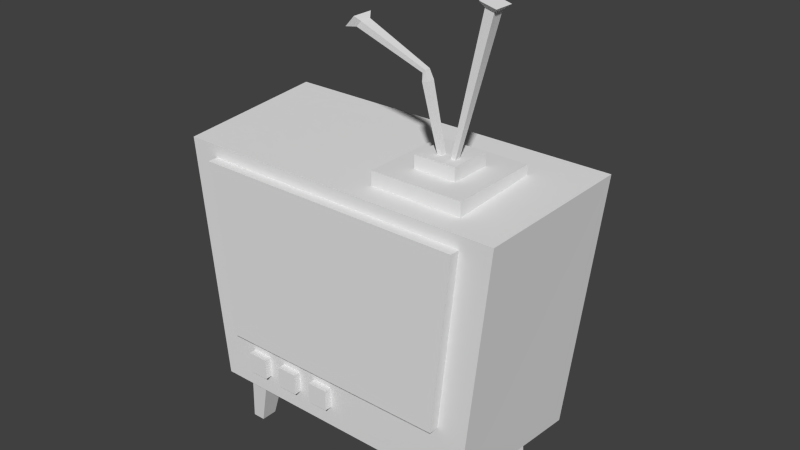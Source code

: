 # Source: video.blend  (saved by Blender 2.76.0; exported with 4.5.12 LTS)
import bpy
from mathutils import Matrix  # noqa: F401  (used for matrix-valued properties, if any)

bpy.ops.wm.read_factory_settings(use_empty=True)
scene = bpy.context.scene
scene.name = 'Scene'

# ---- collections
col_collection_1 = bpy.data.collections.new('Collection 1'); scene.collection.children.link(col_collection_1)

# ---- world
world_world = bpy.data.worlds.new('World'); scene.world = world_world
world_world.color = (0.05088, 0.05088, 0.05088)
world_world.use_sun_shadow = False
world_world.sun_shadow_jitter_overblur = 0.0
world_world.cycles.sampling_method = 'MANUAL'
world_world.cycles.sample_map_resolution = 256

# ---- meshes
me_cube_005 = bpy.data.meshes.new('Cube.005')
me_cube_005.from_pydata([(8.462, -2.577, 3.744), (8.462, -2.577, 4.276), (8.462, 2.45, 3.744), (8.462, 2.45, 4.276), (15.0, -2.577, 3.744), (15.0, -2.577, 4.276), (15.0, 2.45, 3.744), (15.0, 2.45, 4.276), (4.561, -5.574, 2.944), (4.561, -5.574, 4.112), (4.561, 5.447, 2.944), (4.561, 5.447, 4.112), (18.91, -5.574, 2.944), (18.91, -5.574, 4.112), (18.91, 5.447, 2.944), (18.91, 5.447, 4.112), (-3.931, -9.099, 1.056), (-3.931, -9.099, 1.322), (-3.931, -6.586, 1.056), (-3.931, -6.586, 1.322), (-0.6595, -9.099, 1.056), (-0.6595, -9.099, 1.322), (-0.6595, -6.586, 1.056), (-0.6595, -6.586, 1.322), (-9.996, -9.099, 1.056), (-9.996, -9.099, 1.322), (-9.996, -6.586, 1.056), (-9.996, -6.586, 1.322), (-6.725, -9.099, 1.056), (-6.725, -9.099, 1.322), (-6.725, -6.586, 1.056), (-6.725, -6.586, 1.322), (-16.06, -9.099, 1.056), (-16.06, -9.099, 1.322), (-16.06, -6.586, 1.056), (-16.06, -6.586, 1.322), (-12.79, -9.099, 1.056), (-12.79, -9.099, 1.322), (-12.79, -6.586, 1.056), (-12.79, -6.586, 1.322), (-18.6, -9.421, 1.524), (-21.32, -9.421, 3.758), (-18.6, -8.137, 1.524), (-21.32, -8.137, 3.758), (18.62, -9.421, 1.524), (21.33, -9.421, 3.758), (18.62, -8.137, 1.524), (21.33, -8.137, 3.758), (-21.08, 3.636, 0.0), (-19.11, 2.561, 1.329), (-21.08, 5.636, 0.0), (-19.11, 6.712, 1.329), (-19.08, 3.636, 0.0), (-14.96, 2.561, 1.329), (-19.08, 5.636, 0.0), (-14.96, 6.712, 1.329), (21.08, 5.636, 0.0), (19.11, 6.712, 1.329), (21.08, 3.636, 0.0), (19.11, 2.561, 1.329), (19.08, 5.636, 0.0), (14.96, 6.712, 1.329), (19.08, 3.636, 0.0), (14.96, 2.561, 1.329), (21.08, -3.636, 0.0), (19.11, -2.561, 1.329), (21.08, -5.636, 0.0), (19.11, -6.712, 1.329), (19.08, -3.636, 0.0), (14.96, -2.561, 1.329), (19.08, -5.636, 0.0), (14.96, -6.712, 1.329), (-21.08, -5.636, 0.0), (-19.11, -6.712, 1.329), (-21.08, -3.636, 0.0), (-19.11, -2.561, 1.329), (-19.08, -5.636, 0.0), (-14.96, -6.712, 1.329), (-19.08, -3.636, 0.0), (-14.96, -2.561, 1.329), (11.83, -1.111, 3.945), (8.295, -1.291, 5.023), (11.83, -0.5362, 3.945), (8.295, -0.3561, 5.023), (12.39, -1.111, 3.957), (9.204, -1.291, 5.042), (12.39, -0.5362, 3.957), (9.204, -0.3561, 5.042), (8.224, -1.175, 5.117), (8.224, -0.472, 5.117), (8.632, -0.472, 5.155), (8.632, -1.175, 5.155), (-2.27, -1.49, 5.438), (-2.27, -0.1573, 5.438), (-1.495, -0.1573, 5.509), (-1.495, -1.49, 5.509), (-3.506, -2.075, 5.437), (-3.506, 0.4283, 5.437), (-2.05, 0.4283, 5.569), (-2.05, -2.075, 5.569), (12.12, -1.111, 4.0), (17.62, -1.47, 5.937), (12.12, -0.5362, 4.0), (17.62, -0.1769, 5.937), (12.71, -1.111, 3.988), (18.97, -1.47, 5.91), (12.71, -0.5362, 3.988), (18.97, -0.1769, 5.91), (17.25, -2.019, 6.012), (17.25, 0.372, 6.012), (19.73, 0.372, 5.962), (19.73, -2.019, 5.962), (-17.99, 3.976, 1.332), (-17.99, 3.976, 3.868), (-11.46, 15.14, 1.891), (-11.46, 15.14, 3.517), (18.41, 3.976, 1.332), (18.41, 3.976, 3.868), (11.88, 15.14, 1.891), (11.88, 15.14, 3.517), (-21.97, -8.242, 0.7947), (-25.93, -8.227, 3.919), (-23.0, 9.576, 0.7214), (-27.15, 10.39, 4.02), (22.38, -8.242, 0.7947), (26.35, -8.227, 3.919), (23.42, 9.576, 0.7214), (27.57, 10.39, 4.02)], [], [(1, 3, 2, 0), (3, 7, 6, 2), (7, 5, 4, 6), (5, 1, 0, 4), (0, 2, 6, 4), (5, 7, 3, 1), (9, 11, 10, 8), (11, 15, 14, 10), (15, 13, 12, 14), (13, 9, 8, 12), (8, 10, 14, 12), (13, 15, 11, 9), (17, 19, 18, 16), (19, 23, 22, 18), (23, 21, 20, 22), (21, 17, 16, 20), (16, 18, 22, 20), (21, 23, 19, 17), (25, 27, 26, 24), (27, 31, 30, 26), (31, 29, 28, 30), (29, 25, 24, 28), (24, 26, 30, 28), (29, 31, 27, 25), (33, 35, 34, 32), (35, 39, 38, 34), (39, 37, 36, 38), (37, 33, 32, 36), (32, 34, 38, 36), (37, 39, 35, 33), (41, 43, 42, 40), (43, 47, 46, 42), (47, 45, 44, 46), (45, 41, 40, 44), (40, 42, 46, 44), (45, 47, 43, 41), (49, 51, 50, 48), (51, 55, 54, 50), (55, 53, 52, 54), (53, 49, 48, 52), (48, 50, 54, 52), (53, 55, 51, 49), (57, 59, 58, 56), (59, 63, 62, 58), (63, 61, 60, 62), (61, 57, 56, 60), (56, 58, 62, 60), (61, 63, 59, 57), (65, 67, 66, 64), (67, 71, 70, 66), (71, 69, 68, 70), (69, 65, 64, 68), (64, 66, 70, 68), (69, 71, 67, 65), (73, 75, 74, 72), (75, 79, 78, 74), (79, 77, 76, 78), (77, 73, 72, 76), (72, 74, 78, 76), (77, 79, 75, 73), (81, 83, 82, 80), (83, 87, 86, 82), (87, 85, 84, 86), (85, 81, 80, 84), (80, 82, 86, 84), (85, 87, 90, 91), (91, 90, 94, 95), (83, 81, 88, 89), (81, 85, 91, 88), (87, 83, 89, 90), (95, 94, 98, 99), (89, 88, 92, 93), (88, 91, 95, 92), (90, 89, 93, 94), (99, 98, 97, 96), (93, 92, 96, 97), (92, 95, 99, 96), (94, 93, 97, 98), (101, 103, 102, 100), (103, 107, 106, 102), (107, 105, 104, 106), (105, 101, 100, 104), (100, 102, 106, 104), (107, 103, 109, 110), (111, 110, 109, 108), (105, 107, 110, 111), (103, 101, 108, 109), (101, 105, 111, 108), (113, 115, 114, 112), (115, 119, 118, 114), (119, 117, 116, 118), (117, 113, 112, 116), (112, 114, 118, 116), (117, 119, 115, 113), (121, 123, 122, 120), (123, 127, 126, 122), (127, 125, 124, 126), (125, 121, 120, 124), (120, 122, 126, 124), (125, 127, 123, 121)])
_uv = me_cube_005.uv_layers.new(name='UVMap')
_uv.uv.foreach_set('vector', [0.03717, 0.1565, 0.2094, 0.1565, 0.2094, 0.3288, 0.03717, 0.3288, 0.03717, 0.1565, 0.2094, 0.1565, 0.2094, 0.3288, 0.03717, 0.3288, 0.03717, 0.1565, 0.2094, 0.1565, 0.2094, 0.3288, 0.03717, 0.3288, 0.03717, 0.1565, 0.2094, 0.1565, 0.2094, 0.3288, 0.03717, 0.3288, 0.03717, 0.1565, 0.2094, 0.1565, 0.2094, 0.3288, 0.03717, 0.3288, 0.03717, 0.1565, 0.2094, 0.1565, 0.2094, 0.3288, 0.03717, 0.3288, 0.2137, 0.347, 0.03599, 0.347, 0.03599, 0.1693, 0.2137, 0.1693, 0.2137, 0.347, 0.03599, 0.347, 0.03599, 0.1693, 0.2137, 0.1693, 0.2137, 0.347, 0.03599, 0.347, 0.03599, 0.1693, 0.2137, 0.1693, 0.2137, 0.347, 0.03599, 0.347, 0.03599, 0.1693, 0.2137, 0.1693, 0.2137, 0.347, 0.03599, 0.347, 0.03599, 0.1693, 0.2137, 0.1693, 0.2137, 0.347, 0.03599, 0.347, 0.03599, 0.1693, 0.2137, 0.1693, 0.5796, 0.6753, 0.7056, 0.6753, 0.7056, 0.8013, 0.5796, 0.8013, 0.5796, 0.6753, 0.7056, 0.6753, 0.7056, 0.8013, 0.5796, 0.8013, 0.5796, 0.6753, 0.7056, 0.6753, 0.7056, 0.8013, 0.5796, 0.8013, 0.5796, 0.6753, 0.7056, 0.6753, 0.7056, 0.8013, 0.5796, 0.8013, 0.5796, 0.6753, 0.7056, 0.6753, 0.7056, 0.8013, 0.5796, 0.8013, 0.5796, 0.6753, 0.7056, 0.6753, 0.7056, 0.8013, 0.5796, 0.8013, 0.2975, 0.6744, 0.4564, 0.6744, 0.4564, 0.8334, 0.2975, 0.8334, 0.2975, 0.6744, 0.4564, 0.6744, 0.4564, 0.8334, 0.2975, 0.8334, 0.2975, 0.6744, 0.4564, 0.6744, 0.4564, 0.8334, 0.2975, 0.8334, 0.2975, 0.6744, 0.4564, 0.6744, 0.4564, 0.8334, 0.2975, 0.8334, 0.2975, 0.6744, 0.4564, 0.6744, 0.4564, 0.8334, 0.2975, 0.8334, 0.2975, 0.6744, 0.4564, 0.6744, 0.4564, 0.8334, 0.2975, 0.8334, 0.05853, 0.6894, 0.1954, 0.6894, 0.1954, 0.8262, 0.05853, 0.8262, 0.05853, 0.6894, 0.1954, 0.6894, 0.1954, 0.8262, 0.05853, 0.8262, 0.05853, 0.6894, 0.1954, 0.6894, 0.1954, 0.8262, 0.05853, 0.8262, 0.05853, 0.6894, 0.1954, 0.6894, 0.1954, 0.8262, 0.05853, 0.8262, 0.05853, 0.6894, 0.1954, 0.6894, 0.1954, 0.8262, 0.05853, 0.8262, 0.05853, 0.6894, 0.1954, 0.6894, 0.1954, 0.8262, 0.05853, 0.8262, 0.8, 0.1457, 0.9539, 0.1457, 0.9539, 0.2996, 0.8, 0.2996, 0.8, 0.1457, 0.9539, 0.1457, 0.9539, 0.2996, 0.8, 0.2996, 0.8, 0.1457, 0.9539, 0.1457, 0.9539, 0.2996, 0.8, 0.2996, 0.8, 0.1457, 0.9539, 0.1457, 0.9539, 0.2996, 0.8, 0.2996, 0.8, 0.1457, 0.9539, 0.1457, 0.9539, 0.2996, 0.8, 0.2996, 0.8, 0.1457, 0.9539, 0.1457, 0.9539, 0.2996, 0.8, 0.2996, 0.5432, 0.2072, 0.7068, 0.2072, 0.7068, 0.3709, 0.5432, 0.3709, 0.5432, 0.2072, 0.7068, 0.2072, 0.7068, 0.3709, 0.5432, 0.3709, 0.5432, 0.2072, 0.7068, 0.2072, 0.7068, 0.3709, 0.5432, 0.3709, 0.5432, 0.2072, 0.7068, 0.2072, 0.7068, 0.3709, 0.5432, 0.3709, 0.5432, 0.2072, 0.7068, 0.2072, 0.7068, 0.3709, 0.5432, 0.3709, 0.5432, 0.2072, 0.7068, 0.2072, 0.7068, 0.3709, 0.5432, 0.3709, 0.5763, 0.2443, 0.7049, 0.2443, 0.7049, 0.3729, 0.5763, 0.3729, 0.5763, 0.2443, 0.7049, 0.2443, 0.7049, 0.3729, 0.5763, 0.3729, 0.5763, 0.2443, 0.7049, 0.2443, 0.7049, 0.3729, 0.5763, 0.3729, 0.5763, 0.2443, 0.7049, 0.2443, 0.7049, 0.3729, 0.5763, 0.3729, 0.5763, 0.2443, 0.7049, 0.2443, 0.7049, 0.3729, 0.5763, 0.3729, 0.5763, 0.2443, 0.7049, 0.2443, 0.7049, 0.3729, 0.5763, 0.3729, 0.5496, 0.2019, 0.6848, 0.2019, 0.6848, 0.3371, 0.5496, 0.3371, 0.5496, 0.2019, 0.6848, 0.2019, 0.6848, 0.3371, 0.5496, 0.3371, 0.5496, 0.2019, 0.6848, 0.2019, 0.6848, 0.3371, 0.5496, 0.3371, 0.5496, 0.2019, 0.6848, 0.2019, 0.6848, 0.3371, 0.5496, 0.3371, 0.5496, 0.2019, 0.6848, 0.2019, 0.6848, 0.3371, 0.5496, 0.3371, 0.5496, 0.2019, 0.6848, 0.2019, 0.6848, 0.3371, 0.5496, 0.3371, 0.5766, 0.2036, 0.6773, 0.2036, 0.6773, 0.3042, 0.5766, 0.3042, 0.5766, 0.2036, 0.6773, 0.2036, 0.6773, 0.3042, 0.5766, 0.3042, 0.5766, 0.2036, 0.6773, 0.2036, 0.6773, 0.3042, 0.5766, 0.3042, 0.5766, 0.2036, 0.6773, 0.2036, 0.6773, 0.3042, 0.5766, 0.3042, 0.5766, 0.2036, 0.6773, 0.2036, 0.6773, 0.3042, 0.5766, 0.3042, 0.5766, 0.2036, 0.6773, 0.2036, 0.6773, 0.3042, 0.5766, 0.3042, 0.04698, 0.1446, 0.1874, 0.1446, 0.1874, 0.2851, 0.04698, 0.2851, 0.04698, 0.1446, 0.1874, 0.1446, 0.1874, 0.2851, 0.04698, 0.2851, 0.04698, 0.1446, 0.1874, 0.1446, 0.1874, 0.2851, 0.04698, 0.2851, 0.04698, 0.1446, 0.1874, 0.1446, 0.1874, 0.2851, 0.04698, 0.2851, 0.04698, 0.1446, 0.1874, 0.1446, 0.1874, 0.2851, 0.04698, 0.2851, 0.1874, 0.1446, 0.04698, 0.1446, 0.04698, 0.1446, 0.1874, 0.1446, 0.1874, 0.1446, 0.04698, 0.1446, 0.04698, 0.1446, 0.1874, 0.1446, 0.1874, 0.1446, 0.04698, 0.1446, 0.04698, 0.1446, 0.1874, 0.1446, 0.1874, 0.1446, 0.04698, 0.1446, 0.04698, 0.1446, 0.1874, 0.1446, 0.1874, 0.1446, 0.04698, 0.1446, 0.04698, 0.1446, 0.1874, 0.1446, 0.1874, 0.1446, 0.04698, 0.1446, 0.04698, 0.1446, 0.1874, 0.1446, 0.1874, 0.1446, 0.04698, 0.1446, 0.04698, 0.1446, 0.1874, 0.1446, 0.1874, 0.1446, 0.04698, 0.1446, 0.04698, 0.1446, 0.1874, 0.1446, 0.1874, 0.1446, 0.04698, 0.1446, 0.04698, 0.1446, 0.1874, 0.1446, 0.04698, 0.1446, 0.1874, 0.1446, 0.1874, 0.2851, 0.04698, 0.2851, 0.1874, 0.1446, 0.04698, 0.1446, 0.04698, 0.1446, 0.1874, 0.1446, 0.1874, 0.1446, 0.04698, 0.1446, 0.04698, 0.1446, 0.1874, 0.1446, 0.1874, 0.1446, 0.04698, 0.1446, 0.04698, 0.1446, 0.1874, 0.1446, 0.05666, 0.209, 0.1855, 0.209, 0.1855, 0.3379, 0.05666, 0.3379, 0.05666, 0.209, 0.1855, 0.209, 0.1855, 0.3379, 0.05666, 0.3379, 0.05666, 0.209, 0.1855, 0.209, 0.1855, 0.3379, 0.05666, 0.3379, 0.05666, 0.209, 0.1855, 0.209, 0.1855, 0.3379, 0.05666, 0.3379, 0.05666, 0.209, 0.1855, 0.209, 0.1855, 0.3379, 0.05666, 0.3379, 0.1855, 0.209, 0.05666, 0.209, 0.05666, 0.209, 0.1855, 0.209, 0.05666, 0.209, 0.1855, 0.209, 0.1855, 0.3379, 0.05666, 0.3379, 0.1855, 0.209, 0.05666, 0.209, 0.05666, 0.209, 0.1855, 0.209, 0.1855, 0.209, 0.05666, 0.209, 0.05666, 0.209, 0.1855, 0.209, 0.1855, 0.209, 0.05666, 0.209, 0.05666, 0.209, 0.1855, 0.209, 0.05175, 0.208, 0.1982, 0.208, 0.1982, 0.3545, 0.05175, 0.3545, 0.05175, 0.208, 0.1982, 0.208, 0.1982, 0.3545, 0.05175, 0.3545, 0.05175, 0.208, 0.1982, 0.208, 0.1982, 0.3545, 0.05175, 0.3545, 0.05175, 0.208, 0.1982, 0.208, 0.1982, 0.3545, 0.05175, 0.3545, 0.05175, 0.208, 0.1982, 0.208, 0.1982, 0.3545, 0.05175, 0.3545, 0.05175, 0.208, 0.1982, 0.208, 0.1982, 0.3545, 0.05175, 0.3545, 0.2699, 0.1863, 0.45, 0.1863, 0.45, 0.3664, 0.2699, 0.3664, 0.2699, 0.1863, 0.45, 0.1863, 0.45, 0.3664, 0.2699, 0.3664, 0.2699, 0.1863, 0.45, 0.1863, 0.45, 0.3664, 0.2699, 0.3664, 0.2699, 0.1863, 0.45, 0.1863, 0.45, 0.3664, 0.2699, 0.3664, 0.2699, 0.1863, 0.45, 0.1863, 0.45, 0.3664, 0.2699, 0.3664, 0.2699, 0.1863, 0.45, 0.1863, 0.45, 0.3664, 0.2699, 0.3664])
me_cube_005.use_remesh_preserve_volume = False
me_cube_005.use_remesh_preserve_attributes = False
me_cube_005.use_mirror_vertex_groups = False
me_cube_005.update()

# ---- objects
ob_cube_004 = bpy.data.objects.new('Cube.004', me_cube_005)

# ---- transforms, parenting, visibility, modifiers, constraints
ob_cube_004.location = (0.01486, 0.02098, 0.0)
ob_cube_004.scale = (0.01958, 0.02548, 0.2406)
ob_cube_004.lineart.crease_threshold = 0.0

# ---- collection membership
col_collection_1.objects.link(ob_cube_004)

# ---- scene / render settings (as saved in the file)
scene.frame_start = 1; scene.frame_end = 250; scene.frame_set(1)
scene.render.engine = 'BLENDER_EEVEE_NEXT'
scene.render.resolution_percentage = 50
scene.render.dither_intensity = 0.0
scene.cycles.use_denoising = False
scene.cycles.samples = 10
scene.cycles.sampling_pattern = 'TABULATED_SOBOL'
scene.cycles.light_sampling_threshold = 0.0
scene.cycles.use_adaptive_sampling = False
scene.cycles.use_light_tree = False
scene.cycles.blur_glossy = 0.0
scene.cycles.pixel_filter_type = 'GAUSSIAN'
scene.cycles.sample_clamp_indirect = 0.0
scene.view_settings.view_transform = 'Standard'
bpy.context.view_layer.update()

# ---- added for rendering (the .blend has no active camera and no usable light): camera, sun
cam_auto = bpy.data.cameras.new('AutoCamera')
cam_auto.lens = 50.0
cam_auto.sensor_width = 36.0
cam_auto.clip_end = 1000.0
ob_auto_camera = bpy.data.objects.new('AutoCamera', cam_auto)
scene.collection.objects.link(ob_auto_camera)
ob_auto_camera.location = (1.78196, -2.02173, 2.13353)
ob_auto_camera.rotation_euler = (1.09748, -7.21219e-08, 0.694738)
scene.camera = ob_auto_camera
light_auto_sun = bpy.data.lights.new('AutoSun', 'SUN')
light_auto_sun.energy = 3.0
light_auto_sun.angle = 0.0523599
ob_auto_sun = bpy.data.objects.new('AutoSun', light_auto_sun)
scene.collection.objects.link(ob_auto_sun)
ob_auto_sun.rotation_euler = (0.872665, 0.174533, 0.523599)
bpy.context.view_layer.update()
